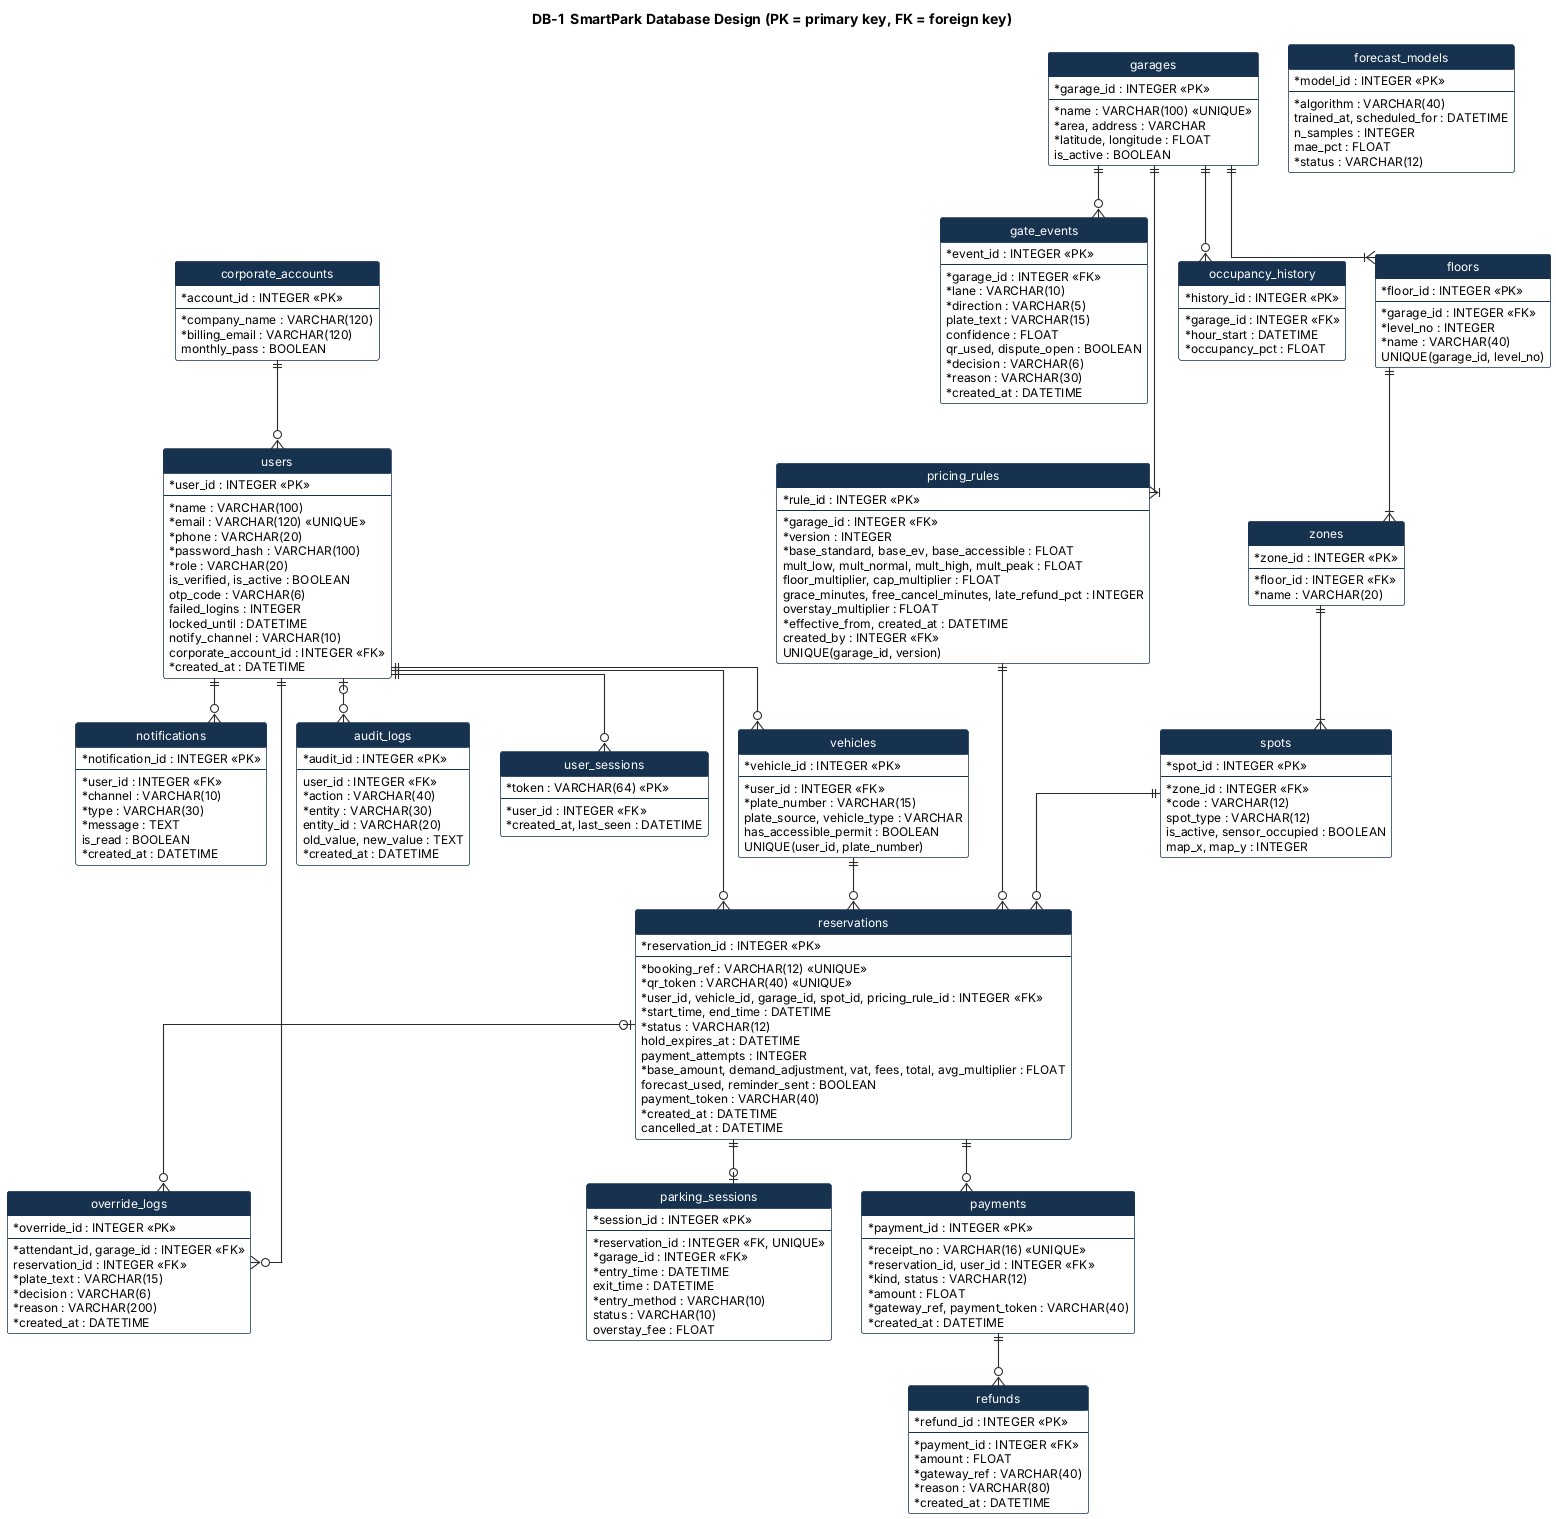

The diagram above was rendered by PlantUML. Its source (embedded in the PNG):
@startuml ER_database
!include _style.iuml
title DB-1  SmartPark Database Design (PK = primary key, FK = foreign key)
hide circle
hide empty members
skinparam linetype ortho
skinparam nodesep 30
skinparam ranksep 45
skinparam ClassHeaderBackgroundColor #16324F
skinparam ClassFontColor #FFFFFF

entity corporate_accounts {
  * account_id : INTEGER <<PK>>
  --
  * company_name : VARCHAR(120)
  * billing_email : VARCHAR(120)
  monthly_pass : BOOLEAN
}
entity users {
  * user_id : INTEGER <<PK>>
  --
  * name : VARCHAR(100)
  * email : VARCHAR(120) <<UNIQUE>>
  * phone : VARCHAR(20)
  * password_hash : VARCHAR(100)
  * role : VARCHAR(20)
  is_verified, is_active : BOOLEAN
  otp_code : VARCHAR(6)
  failed_logins : INTEGER
  locked_until : DATETIME
  notify_channel : VARCHAR(10)
  corporate_account_id : INTEGER <<FK>>
  * created_at : DATETIME
}
entity user_sessions {
  * token : VARCHAR(64) <<PK>>
  --
  * user_id : INTEGER <<FK>>
  * created_at, last_seen : DATETIME
}
entity vehicles {
  * vehicle_id : INTEGER <<PK>>
  --
  * user_id : INTEGER <<FK>>
  * plate_number : VARCHAR(15)
  plate_source, vehicle_type : VARCHAR
  has_accessible_permit : BOOLEAN
  UNIQUE(user_id, plate_number)
}
entity garages {
  * garage_id : INTEGER <<PK>>
  --
  * name : VARCHAR(100) <<UNIQUE>>
  * area, address : VARCHAR
  * latitude, longitude : FLOAT
  is_active : BOOLEAN
}
entity floors {
  * floor_id : INTEGER <<PK>>
  --
  * garage_id : INTEGER <<FK>>
  * level_no : INTEGER
  * name : VARCHAR(40)
  UNIQUE(garage_id, level_no)
}
entity zones {
  * zone_id : INTEGER <<PK>>
  --
  * floor_id : INTEGER <<FK>>
  * name : VARCHAR(20)
}
entity spots {
  * spot_id : INTEGER <<PK>>
  --
  * zone_id : INTEGER <<FK>>
  * code : VARCHAR(12)
  spot_type : VARCHAR(12)
  is_active, sensor_occupied : BOOLEAN
  map_x, map_y : INTEGER
}
entity pricing_rules {
  * rule_id : INTEGER <<PK>>
  --
  * garage_id : INTEGER <<FK>>
  * version : INTEGER
  * base_standard, base_ev, base_accessible : FLOAT
  mult_low, mult_normal, mult_high, mult_peak : FLOAT
  floor_multiplier, cap_multiplier : FLOAT
  grace_minutes, free_cancel_minutes, late_refund_pct : INTEGER
  overstay_multiplier : FLOAT
  * effective_from, created_at : DATETIME
  created_by : INTEGER <<FK>>
  UNIQUE(garage_id, version)
}
entity reservations {
  * reservation_id : INTEGER <<PK>>
  --
  * booking_ref : VARCHAR(12) <<UNIQUE>>
  * qr_token : VARCHAR(40) <<UNIQUE>>
  * user_id, vehicle_id, garage_id, spot_id, pricing_rule_id : INTEGER <<FK>>
  * start_time, end_time : DATETIME
  * status : VARCHAR(12)
  hold_expires_at : DATETIME
  payment_attempts : INTEGER
  * base_amount, demand_adjustment, vat, fees, total, avg_multiplier : FLOAT
  forecast_used, reminder_sent : BOOLEAN
  payment_token : VARCHAR(40)
  * created_at : DATETIME
  cancelled_at : DATETIME
}
entity payments {
  * payment_id : INTEGER <<PK>>
  --
  * receipt_no : VARCHAR(16) <<UNIQUE>>
  * reservation_id, user_id : INTEGER <<FK>>
  * kind, status : VARCHAR(12)
  * amount : FLOAT
  * gateway_ref, payment_token : VARCHAR(40)
  * created_at : DATETIME
}
entity refunds {
  * refund_id : INTEGER <<PK>>
  --
  * payment_id : INTEGER <<FK>>
  * amount : FLOAT
  * gateway_ref : VARCHAR(40)
  * reason : VARCHAR(80)
  * created_at : DATETIME
}
entity parking_sessions {
  * session_id : INTEGER <<PK>>
  --
  * reservation_id : INTEGER <<FK, UNIQUE>>
  * garage_id : INTEGER <<FK>>
  * entry_time : DATETIME
  exit_time : DATETIME
  * entry_method : VARCHAR(10)
  status : VARCHAR(10)
  overstay_fee : FLOAT
}
entity gate_events {
  * event_id : INTEGER <<PK>>
  --
  * garage_id : INTEGER <<FK>>
  * lane : VARCHAR(10)
  * direction : VARCHAR(5)
  plate_text : VARCHAR(15)
  confidence : FLOAT
  qr_used, dispute_open : BOOLEAN
  * decision : VARCHAR(6)
  * reason : VARCHAR(30)
  * created_at : DATETIME
}
entity override_logs {
  * override_id : INTEGER <<PK>>
  --
  * attendant_id, garage_id : INTEGER <<FK>>
  reservation_id : INTEGER <<FK>>
  * plate_text : VARCHAR(15)
  * decision : VARCHAR(6)
  * reason : VARCHAR(200)
  * created_at : DATETIME
}
entity notifications {
  * notification_id : INTEGER <<PK>>
  --
  * user_id : INTEGER <<FK>>
  * channel : VARCHAR(10)
  * type : VARCHAR(30)
  * message : TEXT
  is_read : BOOLEAN
  * created_at : DATETIME
}
entity audit_logs {
  * audit_id : INTEGER <<PK>>
  --
  user_id : INTEGER <<FK>>
  * action : VARCHAR(40)
  * entity : VARCHAR(30)
  entity_id : VARCHAR(20)
  old_value, new_value : TEXT
  * created_at : DATETIME
}
entity occupancy_history {
  * history_id : INTEGER <<PK>>
  --
  * garage_id : INTEGER <<FK>>
  * hour_start : DATETIME
  * occupancy_pct : FLOAT
}
entity forecast_models {
  * model_id : INTEGER <<PK>>
  --
  * algorithm : VARCHAR(40)
  trained_at, scheduled_for : DATETIME
  n_samples : INTEGER
  mae_pct : FLOAT
  * status : VARCHAR(12)
}

corporate_accounts ||--o{ users
users ||--o{ user_sessions
users ||--o{ vehicles
users ||--o{ reservations
users ||--o{ notifications
users |o--o{ audit_logs
garages ||--|{ floors
floors ||--|{ zones
zones ||--|{ spots
garages ||--|{ pricing_rules
garages ||--o{ occupancy_history
garages ||--o{ gate_events
spots ||--o{ reservations
vehicles ||--o{ reservations
pricing_rules ||--o{ reservations
reservations ||--o{ payments
payments ||--o{ refunds
reservations ||--o| parking_sessions
users ||--o{ override_logs
reservations |o--o{ override_logs
@enduml